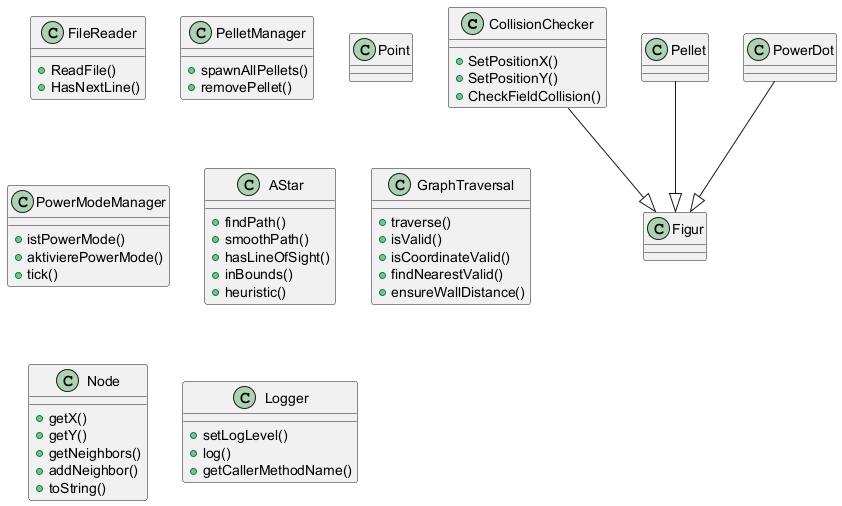

The diagram above was rendered by PlantUML. Its source (embedded in the PNG):
@startuml
class CollisionChecker {
  +SetPositionX()
  +SetPositionY()
  +CheckFieldCollision()
}
CollisionChecker --|> Figur
class FileReader {
  +ReadFile()
  +HasNextLine()
}
class Pellet {
}
Pellet --|> Figur
class PelletManager {
  +spawnAllPellets()
  +removePellet()
}
class Point {
}
class PowerDot {
}
PowerDot --|> Figur
class PowerModeManager {
  +istPowerMode()
  +aktivierePowerMode()
  +tick()
}
class AStar {
  +findPath()
  +smoothPath()
  +hasLineOfSight()
  +inBounds()
  +heuristic()
}
class GraphTraversal {
  +traverse()
  +isValid()
  +isCoordinateValid()
  +findNearestValid()
  +ensureWallDistance()
}
class Node {
  +getX()
  +getY()
  +getNeighbors()
  +addNeighbor()
  +toString()
}
class Logger {
  +setLogLevel()
  +log()
  +getCallerMethodName()
}
@enduml